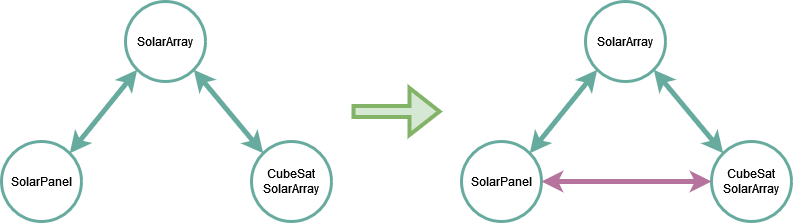

The diagram above was exported from draw.io. Its source (the exported page's mxGraphModel, read from the mxfile embedded in the PNG):
<mxGraphModel dx="1038" dy="564" grid="1" gridSize="10" guides="1" tooltips="1" connect="1" arrows="1" fold="1" page="1" pageScale="1" pageWidth="827" pageHeight="1169" math="0" shadow="0">
  <root>
    <mxCell id="WIyWlLk6GJQsqaUBKTNV-0" />
    <mxCell id="WIyWlLk6GJQsqaUBKTNV-1" parent="WIyWlLk6GJQsqaUBKTNV-0" />
    <mxCell id="gLEHjjZY34rC23rt9S2V-0" value="SolarArray" style="ellipse;whiteSpace=wrap;html=1;aspect=fixed;strokeColor=#67AB9F;strokeWidth=3;" vertex="1" parent="WIyWlLk6GJQsqaUBKTNV-1">
      <mxGeometry x="164" y="110" width="80" height="80" as="geometry" />
    </mxCell>
    <mxCell id="gLEHjjZY34rC23rt9S2V-1" value="SolarPanel" style="ellipse;whiteSpace=wrap;html=1;aspect=fixed;strokeColor=#67AB9F;strokeWidth=3;" vertex="1" parent="WIyWlLk6GJQsqaUBKTNV-1">
      <mxGeometry x="40" y="250" width="80" height="80" as="geometry" />
    </mxCell>
    <mxCell id="gLEHjjZY34rC23rt9S2V-2" value="CubeSat SolarArray" style="ellipse;whiteSpace=wrap;html=1;aspect=fixed;strokeColor=#67AB9F;strokeWidth=3;" vertex="1" parent="WIyWlLk6GJQsqaUBKTNV-1">
      <mxGeometry x="290" y="250" width="80" height="80" as="geometry" />
    </mxCell>
    <mxCell id="gLEHjjZY34rC23rt9S2V-3" value="" style="endArrow=classic;startArrow=classic;html=1;rounded=0;exitX=1;exitY=0;exitDx=0;exitDy=0;entryX=0;entryY=1;entryDx=0;entryDy=0;strokeColor=#67AB9F;strokeWidth=5;" edge="1" parent="WIyWlLk6GJQsqaUBKTNV-1" source="gLEHjjZY34rC23rt9S2V-1" target="gLEHjjZY34rC23rt9S2V-0">
      <mxGeometry width="50" height="50" relative="1" as="geometry">
        <mxPoint x="180" y="370" as="sourcePoint" />
        <mxPoint x="230" y="320" as="targetPoint" />
      </mxGeometry>
    </mxCell>
    <mxCell id="gLEHjjZY34rC23rt9S2V-4" value="" style="endArrow=classic;startArrow=classic;html=1;rounded=0;exitX=1;exitY=1;exitDx=0;exitDy=0;entryX=0;entryY=0;entryDx=0;entryDy=0;strokeColor=#67AB9F;strokeWidth=5;" edge="1" parent="WIyWlLk6GJQsqaUBKTNV-1" source="gLEHjjZY34rC23rt9S2V-0" target="gLEHjjZY34rC23rt9S2V-2">
      <mxGeometry width="50" height="50" relative="1" as="geometry">
        <mxPoint x="118.28427124746213" y="271.71572875253787" as="sourcePoint" />
        <mxPoint x="185.71572875253787" y="188.28427124746213" as="targetPoint" />
        <Array as="points" />
      </mxGeometry>
    </mxCell>
    <mxCell id="gLEHjjZY34rC23rt9S2V-5" value="" style="shape=flexArrow;endArrow=classic;html=1;rounded=0;strokeColor=#82b366;endWidth=32;endSize=8.67;width=8;fillColor=#d5e8d4;strokeWidth=4;" edge="1" parent="WIyWlLk6GJQsqaUBKTNV-1">
      <mxGeometry width="50" height="50" relative="1" as="geometry">
        <mxPoint x="390" y="220" as="sourcePoint" />
        <mxPoint x="480" y="220" as="targetPoint" />
      </mxGeometry>
    </mxCell>
    <mxCell id="gLEHjjZY34rC23rt9S2V-6" value="SolarArray" style="ellipse;whiteSpace=wrap;html=1;aspect=fixed;strokeColor=#67AB9F;strokeWidth=3;" vertex="1" parent="WIyWlLk6GJQsqaUBKTNV-1">
      <mxGeometry x="624" y="110" width="80" height="80" as="geometry" />
    </mxCell>
    <mxCell id="gLEHjjZY34rC23rt9S2V-7" value="SolarPanel" style="ellipse;whiteSpace=wrap;html=1;aspect=fixed;strokeColor=#67AB9F;strokeWidth=3;" vertex="1" parent="WIyWlLk6GJQsqaUBKTNV-1">
      <mxGeometry x="500" y="250" width="80" height="80" as="geometry" />
    </mxCell>
    <mxCell id="gLEHjjZY34rC23rt9S2V-8" value="CubeSat SolarArray" style="ellipse;whiteSpace=wrap;html=1;aspect=fixed;strokeColor=#67AB9F;strokeWidth=3;" vertex="1" parent="WIyWlLk6GJQsqaUBKTNV-1">
      <mxGeometry x="750" y="250" width="80" height="80" as="geometry" />
    </mxCell>
    <mxCell id="gLEHjjZY34rC23rt9S2V-9" value="" style="endArrow=classic;startArrow=classic;html=1;rounded=0;exitX=1;exitY=0;exitDx=0;exitDy=0;entryX=0;entryY=1;entryDx=0;entryDy=0;strokeColor=#67AB9F;strokeWidth=5;" edge="1" parent="WIyWlLk6GJQsqaUBKTNV-1" source="gLEHjjZY34rC23rt9S2V-7" target="gLEHjjZY34rC23rt9S2V-6">
      <mxGeometry width="50" height="50" relative="1" as="geometry">
        <mxPoint x="640" y="370" as="sourcePoint" />
        <mxPoint x="690" y="320" as="targetPoint" />
      </mxGeometry>
    </mxCell>
    <mxCell id="gLEHjjZY34rC23rt9S2V-10" value="" style="endArrow=classic;startArrow=classic;html=1;rounded=0;exitX=1;exitY=1;exitDx=0;exitDy=0;entryX=0;entryY=0;entryDx=0;entryDy=0;strokeColor=#67AB9F;strokeWidth=5;" edge="1" parent="WIyWlLk6GJQsqaUBKTNV-1" source="gLEHjjZY34rC23rt9S2V-6" target="gLEHjjZY34rC23rt9S2V-8">
      <mxGeometry width="50" height="50" relative="1" as="geometry">
        <mxPoint x="578.2842712474621" y="271.71572875253787" as="sourcePoint" />
        <mxPoint x="645.7157287525379" y="188.28427124746213" as="targetPoint" />
        <Array as="points" />
      </mxGeometry>
    </mxCell>
    <mxCell id="gLEHjjZY34rC23rt9S2V-11" value="" style="endArrow=classic;startArrow=classic;html=1;rounded=0;exitX=1;exitY=0.5;exitDx=0;exitDy=0;entryX=0;entryY=0.5;entryDx=0;entryDy=0;strokeColor=#B5739D;strokeWidth=5;" edge="1" parent="WIyWlLk6GJQsqaUBKTNV-1" source="gLEHjjZY34rC23rt9S2V-7" target="gLEHjjZY34rC23rt9S2V-8">
      <mxGeometry width="50" height="50" relative="1" as="geometry">
        <mxPoint x="610.0042712474622" y="323.4357287525379" as="sourcePoint" />
        <mxPoint x="677.4357287525379" y="240.00427124746213" as="targetPoint" />
      </mxGeometry>
    </mxCell>
  </root>
</mxGraphModel>